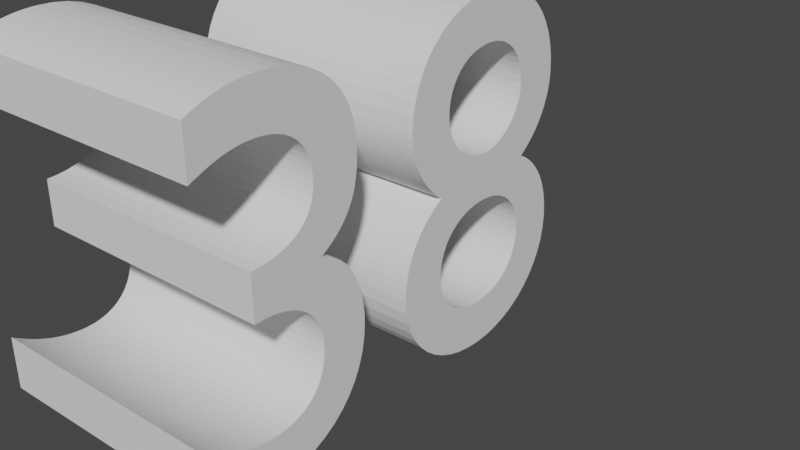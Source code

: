# Source: 38text.blend  (saved by Blender 3.3.6; exported with 4.5.12 LTS)
import bpy
from mathutils import Matrix  # noqa: F401  (used for matrix-valued properties, if any)

bpy.ops.wm.read_factory_settings(use_empty=True)
scene = bpy.context.scene
scene.name = 'Scene'

# ---- collections
col_collection = bpy.data.collections.new('Collection'); scene.collection.children.link(col_collection)

# ---- world
world_world = bpy.data.worlds.new('World'); scene.world = world_world
world_world.use_nodes = True; world_world.node_tree.nodes.clear()
_N = world_world.node_tree.nodes; _L = world_world.node_tree.links
n0 = _N.new('ShaderNodeOutputWorld'); n0.name = 'World Output'; n0.location = (300, 300)
n1 = _N.new('ShaderNodeBackground'); n1.name = 'Background'; n1.location = (10, 300)
n1.inputs[0].default_value = (0.05088, 0.05088, 0.05088, 1.0)
_L.new(n1.outputs[0], n0.inputs[0])
n0.is_active_output = True
world_world.color = (0.05088, 0.05088, 0.05088)
world_world.use_sun_shadow = False
world_world.sun_shadow_jitter_overblur = 0.0

# ---- curves / text
txt_038 = bpy.data.curves.new('Текст.038', 'FONT')
txt_038.dimensions = '2D'
txt_038.body = '38'

# ---- objects
ob_x = bpy.data.objects.new('Текст', txt_038)

# ---- transforms, parenting, visibility, modifiers, constraints
ob_x.location = (0.0, 0.0, 0.0)
ob_x.rotation_euler = (1.571, 0.0, 1.571)
_m = ob_x.modifiers.new('Объёмность', 'SOLIDIFY')
_m.thickness = 0.5

# ---- collection membership
col_collection.objects.link(ob_x)

# ---- scene / render settings (as saved in the file)
scene.frame_start = 1; scene.frame_end = 250; scene.frame_set(3)
scene.render.engine = 'BLENDER_EEVEE_NEXT'
scene.cycles.sampling_pattern = 'TABULATED_SOBOL'
scene.cycles.use_light_tree = False
scene.view_settings.view_transform = 'Filmic'
bpy.context.view_layer.update()

# ---- added for rendering (the .blend has no active camera and no usable light): camera, sun
cam_auto = bpy.data.cameras.new('AutoCamera')
cam_auto.lens = 50.0
cam_auto.sensor_width = 36.0
cam_auto.clip_end = 1000.0
ob_auto_camera = bpy.data.objects.new('AutoCamera', cam_auto)
scene.collection.objects.link(ob_auto_camera)
ob_auto_camera.location = (1.05784, -0.753411, 1.18727)
ob_auto_camera.rotation_euler = (1.09748, -7.21219e-08, 0.694738)
scene.camera = ob_auto_camera
light_auto_sun = bpy.data.lights.new('AutoSun', 'SUN')
light_auto_sun.energy = 3.0
light_auto_sun.angle = 0.0523599
ob_auto_sun = bpy.data.objects.new('AutoSun', light_auto_sun)
scene.collection.objects.link(ob_auto_sun)
ob_auto_sun.rotation_euler = (0.872665, 0.174533, 0.523599)
bpy.context.view_layer.update()

